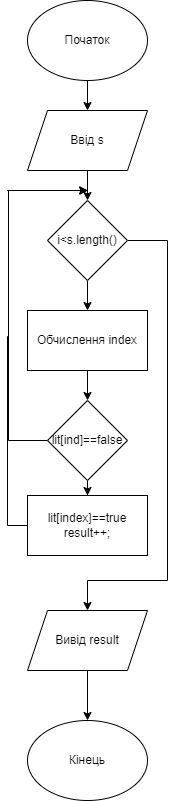

The diagram above was exported from draw.io. Its source (the exported page's mxGraphModel, read from the mxfile embedded in the PNG):
<mxGraphModel dx="954" dy="657" grid="1" gridSize="10" guides="1" tooltips="1" connect="1" arrows="1" fold="1" page="1" pageScale="1" pageWidth="827" pageHeight="1169" math="0" shadow="0">
  <root>
    <mxCell id="WIyWlLk6GJQsqaUBKTNV-0" />
    <mxCell id="WIyWlLk6GJQsqaUBKTNV-1" parent="WIyWlLk6GJQsqaUBKTNV-0" />
    <mxCell id="5VywpGn1UbBd7iuj_7N4-2" value="" style="edgeStyle=orthogonalEdgeStyle;rounded=0;orthogonalLoop=1;jettySize=auto;html=1;labelBackgroundColor=none;fontColor=default;" parent="WIyWlLk6GJQsqaUBKTNV-1" source="5VywpGn1UbBd7iuj_7N4-0" target="5VywpGn1UbBd7iuj_7N4-1" edge="1">
      <mxGeometry relative="1" as="geometry" />
    </mxCell>
    <mxCell id="5VywpGn1UbBd7iuj_7N4-0" value="Початок" style="ellipse;whiteSpace=wrap;html=1;labelBackgroundColor=none;" parent="WIyWlLk6GJQsqaUBKTNV-1" vertex="1">
      <mxGeometry x="190" y="30" width="120" height="80" as="geometry" />
    </mxCell>
    <mxCell id="5VywpGn1UbBd7iuj_7N4-4" value="" style="edgeStyle=orthogonalEdgeStyle;rounded=0;orthogonalLoop=1;jettySize=auto;html=1;labelBackgroundColor=none;fontColor=default;" parent="WIyWlLk6GJQsqaUBKTNV-1" source="5VywpGn1UbBd7iuj_7N4-1" target="5VywpGn1UbBd7iuj_7N4-3" edge="1">
      <mxGeometry relative="1" as="geometry" />
    </mxCell>
    <mxCell id="5VywpGn1UbBd7iuj_7N4-1" value="Ввід s" style="shape=parallelogram;perimeter=parallelogramPerimeter;whiteSpace=wrap;html=1;fixedSize=1;labelBackgroundColor=none;" parent="WIyWlLk6GJQsqaUBKTNV-1" vertex="1">
      <mxGeometry x="190" y="140" width="120" height="60" as="geometry" />
    </mxCell>
    <mxCell id="5VywpGn1UbBd7iuj_7N4-6" value="" style="edgeStyle=orthogonalEdgeStyle;rounded=0;orthogonalLoop=1;jettySize=auto;html=1;labelBackgroundColor=none;fontColor=default;" parent="WIyWlLk6GJQsqaUBKTNV-1" source="5VywpGn1UbBd7iuj_7N4-3" target="5VywpGn1UbBd7iuj_7N4-5" edge="1">
      <mxGeometry relative="1" as="geometry" />
    </mxCell>
    <mxCell id="5VywpGn1UbBd7iuj_7N4-14" style="edgeStyle=orthogonalEdgeStyle;rounded=0;orthogonalLoop=1;jettySize=auto;html=1;exitX=1;exitY=0.5;exitDx=0;exitDy=0;labelBackgroundColor=none;fontColor=default;" parent="WIyWlLk6GJQsqaUBKTNV-1" source="5VywpGn1UbBd7iuj_7N4-3" target="5VywpGn1UbBd7iuj_7N4-15" edge="1">
      <mxGeometry relative="1" as="geometry">
        <mxPoint x="250" y="650" as="targetPoint" />
        <Array as="points">
          <mxPoint x="330" y="270" />
          <mxPoint x="330" y="610" />
          <mxPoint x="250" y="610" />
        </Array>
      </mxGeometry>
    </mxCell>
    <mxCell id="5VywpGn1UbBd7iuj_7N4-3" value="i&amp;lt;s.length()" style="rhombus;whiteSpace=wrap;html=1;labelBackgroundColor=none;" parent="WIyWlLk6GJQsqaUBKTNV-1" vertex="1">
      <mxGeometry x="210" y="230" width="80" height="80" as="geometry" />
    </mxCell>
    <mxCell id="5VywpGn1UbBd7iuj_7N4-8" value="" style="edgeStyle=orthogonalEdgeStyle;rounded=0;orthogonalLoop=1;jettySize=auto;html=1;labelBackgroundColor=none;fontColor=default;" parent="WIyWlLk6GJQsqaUBKTNV-1" source="5VywpGn1UbBd7iuj_7N4-5" target="5VywpGn1UbBd7iuj_7N4-7" edge="1">
      <mxGeometry relative="1" as="geometry" />
    </mxCell>
    <mxCell id="5VywpGn1UbBd7iuj_7N4-5" value="Обчислення index" style="whiteSpace=wrap;html=1;labelBackgroundColor=none;" parent="WIyWlLk6GJQsqaUBKTNV-1" vertex="1">
      <mxGeometry x="190" y="340" width="120" height="60" as="geometry" />
    </mxCell>
    <mxCell id="5VywpGn1UbBd7iuj_7N4-11" value="" style="edgeStyle=orthogonalEdgeStyle;rounded=0;orthogonalLoop=1;jettySize=auto;html=1;labelBackgroundColor=none;fontColor=default;" parent="WIyWlLk6GJQsqaUBKTNV-1" source="5VywpGn1UbBd7iuj_7N4-7" target="5VywpGn1UbBd7iuj_7N4-10" edge="1">
      <mxGeometry relative="1" as="geometry" />
    </mxCell>
    <mxCell id="5VywpGn1UbBd7iuj_7N4-12" style="edgeStyle=orthogonalEdgeStyle;rounded=0;orthogonalLoop=1;jettySize=auto;html=1;labelBackgroundColor=none;fontColor=default;" parent="WIyWlLk6GJQsqaUBKTNV-1" source="5VywpGn1UbBd7iuj_7N4-7" edge="1">
      <mxGeometry relative="1" as="geometry">
        <mxPoint x="250" y="220" as="targetPoint" />
        <Array as="points">
          <mxPoint x="171" y="470" />
        </Array>
      </mxGeometry>
    </mxCell>
    <mxCell id="5VywpGn1UbBd7iuj_7N4-7" value="lit[ind]==false" style="rhombus;whiteSpace=wrap;html=1;labelBackgroundColor=none;" parent="WIyWlLk6GJQsqaUBKTNV-1" vertex="1">
      <mxGeometry x="210" y="430" width="80" height="80" as="geometry" />
    </mxCell>
    <mxCell id="5VywpGn1UbBd7iuj_7N4-13" style="edgeStyle=orthogonalEdgeStyle;rounded=0;orthogonalLoop=1;jettySize=auto;html=1;labelBackgroundColor=none;fontColor=default;" parent="WIyWlLk6GJQsqaUBKTNV-1" source="5VywpGn1UbBd7iuj_7N4-10" edge="1">
      <mxGeometry relative="1" as="geometry">
        <mxPoint x="250.44776119402985" y="220" as="targetPoint" />
        <Array as="points">
          <mxPoint x="170" y="555" />
          <mxPoint x="170" y="366" />
          <mxPoint x="171" y="366" />
          <mxPoint x="171" y="220" />
          <mxPoint x="170" y="220" />
        </Array>
      </mxGeometry>
    </mxCell>
    <mxCell id="5VywpGn1UbBd7iuj_7N4-10" value="lit[index]==true&lt;div&gt;result++;&lt;/div&gt;" style="whiteSpace=wrap;html=1;labelBackgroundColor=none;" parent="WIyWlLk6GJQsqaUBKTNV-1" vertex="1">
      <mxGeometry x="190" y="525" width="120" height="60" as="geometry" />
    </mxCell>
    <mxCell id="5VywpGn1UbBd7iuj_7N4-17" value="" style="edgeStyle=orthogonalEdgeStyle;rounded=0;orthogonalLoop=1;jettySize=auto;html=1;labelBackgroundColor=none;fontColor=default;" parent="WIyWlLk6GJQsqaUBKTNV-1" source="5VywpGn1UbBd7iuj_7N4-15" target="5VywpGn1UbBd7iuj_7N4-16" edge="1">
      <mxGeometry relative="1" as="geometry" />
    </mxCell>
    <mxCell id="5VywpGn1UbBd7iuj_7N4-15" value="Вивід result" style="shape=parallelogram;perimeter=parallelogramPerimeter;whiteSpace=wrap;html=1;fixedSize=1;labelBackgroundColor=none;" parent="WIyWlLk6GJQsqaUBKTNV-1" vertex="1">
      <mxGeometry x="190" y="640" width="120" height="60" as="geometry" />
    </mxCell>
    <mxCell id="5VywpGn1UbBd7iuj_7N4-16" value="Кінець" style="ellipse;whiteSpace=wrap;html=1;labelBackgroundColor=none;" parent="WIyWlLk6GJQsqaUBKTNV-1" vertex="1">
      <mxGeometry x="190" y="750" width="120" height="80" as="geometry" />
    </mxCell>
  </root>
</mxGraphModel>